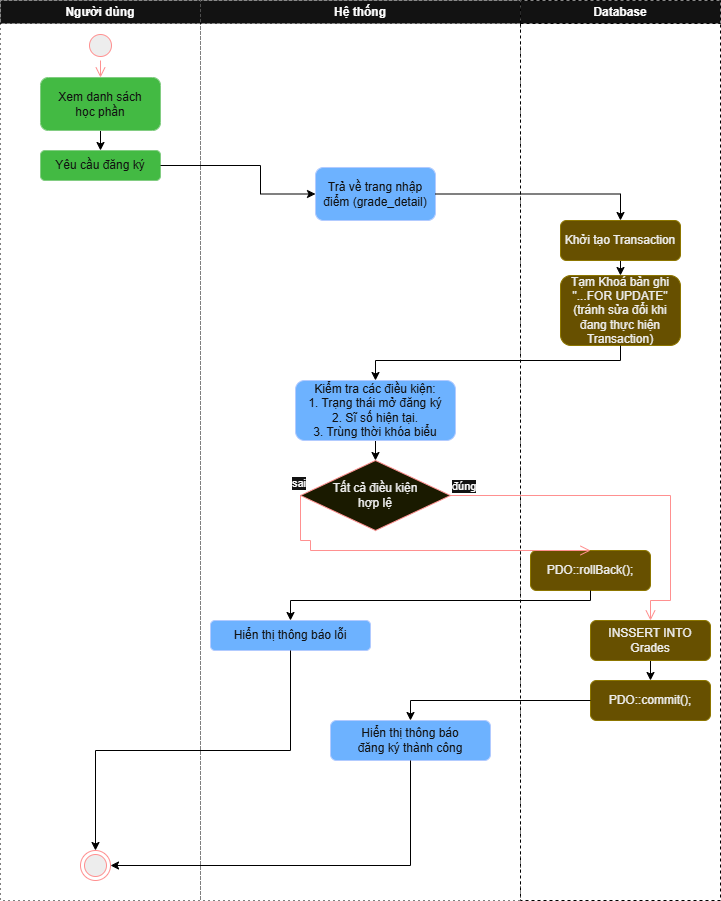

The diagram above was exported from draw.io. Its source (the exported page's mxGraphModel, read from the mxfile embedded in the PNG):
<mxGraphModel dx="1222" dy="788" grid="1" gridSize="10" guides="1" tooltips="1" connect="1" arrows="1" fold="1" page="1" pageScale="1" pageWidth="850" pageHeight="1100" background="light-dark(#FFFFFF,#FFFFFF)" math="0" shadow="0">
  <root>
    <mxCell id="0" />
    <mxCell id="1" parent="0" />
    <mxCell id="HiwQh1T_5UdcAKnyPBfD-6" parent="1" style="swimlane;whiteSpace=wrap;html=1;strokeColor=light-dark(#000000,#000000);dashed=1;dashPattern=1 4;strokeWidth=1;" value="Người dùng" vertex="1">
      <mxGeometry height="900" width="200" x="40" y="40" as="geometry" />
    </mxCell>
    <mxCell id="HiwQh1T_5UdcAKnyPBfD-33" parent="HiwQh1T_5UdcAKnyPBfD-6" style="ellipse;html=1;shape=startState;fillColor=#000000;strokeColor=#ff0000;" value="" vertex="1">
      <mxGeometry height="30" width="30" x="85" y="30" as="geometry" />
    </mxCell>
    <mxCell id="AZNtkC3QLQ2vIFr-Tgkw-21" parent="HiwQh1T_5UdcAKnyPBfD-6" style="ellipse;html=1;shape=endState;fillColor=#000000;strokeColor=#ff0000;" value="" vertex="1">
      <mxGeometry height="30" width="30" x="80" y="850" as="geometry" />
    </mxCell>
    <mxCell id="4C_1pobVWDUTaoz6pT3F-3" edge="1" parent="HiwQh1T_5UdcAKnyPBfD-6" source="j19HZ73-KjDIJIQnbSnb-1" style="edgeStyle=orthogonalEdgeStyle;rounded=0;orthogonalLoop=1;jettySize=auto;html=1;exitX=0.5;exitY=1;exitDx=0;exitDy=0;entryX=0.5;entryY=0;entryDx=0;entryDy=0;strokeColor=light-dark(#000000,#000000);" target="4C_1pobVWDUTaoz6pT3F-2">
      <mxGeometry relative="1" as="geometry" />
    </mxCell>
    <mxCell id="j19HZ73-KjDIJIQnbSnb-1" parent="HiwQh1T_5UdcAKnyPBfD-6" style="rounded=1;whiteSpace=wrap;html=1;fillColor=#008a00;fontColor=#ffffff;strokeColor=#005700;" value="Xem danh sách&lt;div&gt;học phần&lt;/div&gt;" vertex="1">
      <mxGeometry height="53" width="120" x="40" y="77" as="geometry" />
    </mxCell>
    <mxCell id="HiwQh1T_5UdcAKnyPBfD-34" edge="1" parent="HiwQh1T_5UdcAKnyPBfD-6" source="HiwQh1T_5UdcAKnyPBfD-33" style="edgeStyle=orthogonalEdgeStyle;html=1;verticalAlign=bottom;endArrow=open;endSize=8;strokeColor=#ff0000;rounded=0;entryX=0.5;entryY=0;entryDx=0;entryDy=0;" target="j19HZ73-KjDIJIQnbSnb-1" value="">
      <mxGeometry relative="1" as="geometry">
        <Array as="points" />
        <mxPoint x="160" y="60" as="targetPoint" />
      </mxGeometry>
    </mxCell>
    <mxCell id="4C_1pobVWDUTaoz6pT3F-5" edge="1" parent="HiwQh1T_5UdcAKnyPBfD-6" source="4C_1pobVWDUTaoz6pT3F-2" style="edgeStyle=orthogonalEdgeStyle;rounded=0;orthogonalLoop=1;jettySize=auto;html=1;exitX=1;exitY=0.5;exitDx=0;exitDy=0;">
      <mxGeometry relative="1" as="geometry">
        <Array as="points">
          <mxPoint x="160" y="180" />
          <mxPoint x="165" y="180" />
          <mxPoint x="165" y="165" />
        </Array>
        <mxPoint x="170" y="165" as="targetPoint" />
      </mxGeometry>
    </mxCell>
    <mxCell id="4C_1pobVWDUTaoz6pT3F-2" parent="HiwQh1T_5UdcAKnyPBfD-6" style="rounded=1;whiteSpace=wrap;html=1;fillColor=#008a00;fontColor=#ffffff;strokeColor=#005700;" value="Yêu cầu đăng ký" vertex="1">
      <mxGeometry height="30" width="120" x="40" y="150" as="geometry" />
    </mxCell>
    <mxCell id="HiwQh1T_5UdcAKnyPBfD-8" parent="1" style="swimlane;whiteSpace=wrap;html=1;strokeColor=light-dark(#000000,#000000);dashed=1;dashPattern=1 4;strokeWidth=1;" value="Hệ thống" vertex="1">
      <mxGeometry height="900" width="320" x="240" y="40" as="geometry" />
    </mxCell>
    <mxCell id="HiwQh1T_5UdcAKnyPBfD-10" parent="HiwQh1T_5UdcAKnyPBfD-8" style="rounded=1;whiteSpace=wrap;html=1;fillColor=#0050ef;fontColor=#ffffff;strokeColor=#001DBC;" value="Trả về trang nhập điểm (grade_detail)" vertex="1">
      <mxGeometry height="53" width="120" x="115" y="167" as="geometry" />
    </mxCell>
    <mxCell id="4C_1pobVWDUTaoz6pT3F-25" edge="1" parent="HiwQh1T_5UdcAKnyPBfD-8" source="4C_1pobVWDUTaoz6pT3F-9" style="edgeStyle=orthogonalEdgeStyle;rounded=0;orthogonalLoop=1;jettySize=auto;html=1;exitX=0.5;exitY=1;exitDx=0;exitDy=0;entryX=0.5;entryY=0;entryDx=0;entryDy=0;strokeColor=light-dark(#000000,#000000);" target="4C_1pobVWDUTaoz6pT3F-13">
      <mxGeometry relative="1" as="geometry" />
    </mxCell>
    <mxCell id="4C_1pobVWDUTaoz6pT3F-9" parent="HiwQh1T_5UdcAKnyPBfD-8" style="rounded=1;whiteSpace=wrap;html=1;fillColor=#0050ef;fontColor=#ffffff;strokeColor=#001DBC;" value="Kiểm tra các điều kiện:&lt;br&gt;1. Trạng thái mở đăng ký&lt;br&gt;2. Sĩ số hiện tại.&lt;br&gt;3. Trùng thời khóa biểu" vertex="1">
      <mxGeometry height="60" width="160" x="95" y="380" as="geometry" />
    </mxCell>
    <mxCell id="4C_1pobVWDUTaoz6pT3F-11" parent="HiwQh1T_5UdcAKnyPBfD-8" style="rounded=1;whiteSpace=wrap;html=1;fillColor=#0050ef;fontColor=#ffffff;strokeColor=#001DBC;" value="Hiển thị thông báo lỗi" vertex="1">
      <mxGeometry height="30" width="160" x="10" y="620" as="geometry" />
    </mxCell>
    <mxCell id="4C_1pobVWDUTaoz6pT3F-13" parent="HiwQh1T_5UdcAKnyPBfD-8" style="rhombus;whiteSpace=wrap;html=1;fontColor=#000000;fillColor=#ffffc0;strokeColor=#ff0000;" value="Tất cả điều kiện&lt;div&gt;hợp lệ&lt;/div&gt;" vertex="1">
      <mxGeometry height="70" width="150" x="100" y="460" as="geometry" />
    </mxCell>
    <mxCell id="4C_1pobVWDUTaoz6pT3F-21" parent="HiwQh1T_5UdcAKnyPBfD-8" style="rounded=1;whiteSpace=wrap;html=1;fillColor=#0050ef;fontColor=#ffffff;strokeColor=#001DBC;" value="Hiển thị thông báo&lt;div&gt;đăng ký thành công&lt;/div&gt;" vertex="1">
      <mxGeometry height="40" width="160" x="130" y="720" as="geometry" />
    </mxCell>
    <mxCell id="4C_1pobVWDUTaoz6pT3F-12" parent="HiwQh1T_5UdcAKnyPBfD-8" style="rounded=1;whiteSpace=wrap;html=1;fillColor=#e3c800;fontColor=#000000;strokeColor=#B09500;" value="&lt;div&gt;PDO::rollBack();&lt;/div&gt;" vertex="1">
      <mxGeometry height="40" width="120" x="330" y="550" as="geometry" />
    </mxCell>
    <mxCell id="4C_1pobVWDUTaoz6pT3F-20" edge="1" parent="HiwQh1T_5UdcAKnyPBfD-8" source="4C_1pobVWDUTaoz6pT3F-17" style="edgeStyle=orthogonalEdgeStyle;rounded=0;orthogonalLoop=1;jettySize=auto;html=1;exitX=0.5;exitY=1;exitDx=0;exitDy=0;entryX=0.5;entryY=0;entryDx=0;entryDy=0;strokeColor=light-dark(#000000,#000000);" target="4C_1pobVWDUTaoz6pT3F-19">
      <mxGeometry relative="1" as="geometry" />
    </mxCell>
    <mxCell id="4C_1pobVWDUTaoz6pT3F-17" parent="HiwQh1T_5UdcAKnyPBfD-8" style="rounded=1;whiteSpace=wrap;html=1;fillColor=#e3c800;fontColor=#000000;strokeColor=#B09500;" value="INSSERT INTO Grades" vertex="1">
      <mxGeometry height="40" width="120" x="390" y="620" as="geometry" />
    </mxCell>
    <mxCell id="4C_1pobVWDUTaoz6pT3F-19" parent="HiwQh1T_5UdcAKnyPBfD-8" style="rounded=1;whiteSpace=wrap;html=1;fillColor=#e3c800;fontColor=#000000;strokeColor=#B09500;" value="PDO::commit();" vertex="1">
      <mxGeometry height="40" width="120" x="390" y="680" as="geometry" />
    </mxCell>
    <mxCell id="4C_1pobVWDUTaoz6pT3F-15" edge="1" parent="HiwQh1T_5UdcAKnyPBfD-8" source="4C_1pobVWDUTaoz6pT3F-13" style="edgeStyle=orthogonalEdgeStyle;html=1;align=left;verticalAlign=top;endArrow=open;endSize=8;strokeColor=#ff0000;rounded=0;exitX=0;exitY=0.5;exitDx=0;exitDy=0;entryX=0.5;entryY=0;entryDx=0;entryDy=0;" target="4C_1pobVWDUTaoz6pT3F-12" value="sai">
      <mxGeometry relative="1" x="-1" y="-27" as="geometry">
        <mxPoint x="17" y="-25" as="offset" />
        <Array as="points">
          <mxPoint x="110" y="540" />
        </Array>
        <mxPoint x="140" y="580" as="sourcePoint" />
        <mxPoint x="40" y="520" as="targetPoint" />
      </mxGeometry>
    </mxCell>
    <mxCell id="4C_1pobVWDUTaoz6pT3F-14" edge="1" parent="HiwQh1T_5UdcAKnyPBfD-8" source="4C_1pobVWDUTaoz6pT3F-13" style="edgeStyle=orthogonalEdgeStyle;html=1;align=left;verticalAlign=bottom;endArrow=open;endSize=8;strokeColor=#ff0000;rounded=0;entryX=0.5;entryY=0;entryDx=0;entryDy=0;" target="4C_1pobVWDUTaoz6pT3F-17" value="đúng">
      <mxGeometry relative="1" x="-1" as="geometry">
        <Array as="points">
          <mxPoint x="470" y="495" />
          <mxPoint x="470" y="600" />
          <mxPoint x="450" y="600" />
        </Array>
        <mxPoint x="330" y="460" as="targetPoint" />
      </mxGeometry>
    </mxCell>
    <mxCell id="4C_1pobVWDUTaoz6pT3F-18" edge="1" parent="HiwQh1T_5UdcAKnyPBfD-8" source="4C_1pobVWDUTaoz6pT3F-12" style="edgeStyle=orthogonalEdgeStyle;rounded=0;orthogonalLoop=1;jettySize=auto;html=1;exitX=0.5;exitY=1;exitDx=0;exitDy=0;entryX=0.5;entryY=0;entryDx=0;entryDy=0;strokeColor=light-dark(#000000,#000000);" target="4C_1pobVWDUTaoz6pT3F-11">
      <mxGeometry relative="1" as="geometry">
        <Array as="points">
          <mxPoint x="390" y="600" />
          <mxPoint x="90" y="600" />
        </Array>
      </mxGeometry>
    </mxCell>
    <mxCell id="4C_1pobVWDUTaoz6pT3F-22" edge="1" parent="HiwQh1T_5UdcAKnyPBfD-8" source="4C_1pobVWDUTaoz6pT3F-19" style="edgeStyle=orthogonalEdgeStyle;rounded=0;orthogonalLoop=1;jettySize=auto;html=1;exitX=0;exitY=0.5;exitDx=0;exitDy=0;entryX=0.5;entryY=0;entryDx=0;entryDy=0;strokeColor=light-dark(#000000,#000000);" target="4C_1pobVWDUTaoz6pT3F-21">
      <mxGeometry relative="1" as="geometry" />
    </mxCell>
    <mxCell id="HiwQh1T_5UdcAKnyPBfD-9" parent="1" style="swimlane;whiteSpace=wrap;html=1;strokeColor=light-dark(#000000,#000000);dashed=1;strokeWidth=1;" value="Database" vertex="1">
      <mxGeometry height="900" width="200" x="560" y="40" as="geometry" />
    </mxCell>
    <mxCell id="4C_1pobVWDUTaoz6pT3F-8" edge="1" parent="HiwQh1T_5UdcAKnyPBfD-9" source="HiwQh1T_5UdcAKnyPBfD-22" style="edgeStyle=orthogonalEdgeStyle;rounded=0;orthogonalLoop=1;jettySize=auto;html=1;exitX=0.5;exitY=1;exitDx=0;exitDy=0;entryX=0.5;entryY=0;entryDx=0;entryDy=0;strokeColor=light-dark(#000000,#000000);" target="AZNtkC3QLQ2vIFr-Tgkw-38">
      <mxGeometry relative="1" as="geometry" />
    </mxCell>
    <mxCell id="HiwQh1T_5UdcAKnyPBfD-22" parent="HiwQh1T_5UdcAKnyPBfD-9" style="rounded=1;whiteSpace=wrap;html=1;fillColor=#e3c800;fontColor=#000000;strokeColor=#B09500;" value="Khởi tạo Transaction" vertex="1">
      <mxGeometry height="40" width="120" x="40" y="220" as="geometry" />
    </mxCell>
    <mxCell id="AZNtkC3QLQ2vIFr-Tgkw-38" parent="HiwQh1T_5UdcAKnyPBfD-9" style="rounded=1;whiteSpace=wrap;html=1;fillColor=#e3c800;fontColor=#000000;strokeColor=#B09500;" value="Tạm Khoá bản ghi&lt;br&gt;&quot;...FOR UPDATE&quot;&lt;br&gt;(tránh sửa đổi khi đang thực hiện&lt;br&gt;Transaction)" vertex="1">
      <mxGeometry height="70" width="120" x="40" y="275" as="geometry" />
    </mxCell>
    <mxCell id="4C_1pobVWDUTaoz6pT3F-6" edge="1" parent="1" source="4C_1pobVWDUTaoz6pT3F-2" style="edgeStyle=orthogonalEdgeStyle;rounded=0;orthogonalLoop=1;jettySize=auto;html=1;exitX=1;exitY=0.5;exitDx=0;exitDy=0;strokeColor=light-dark(#000000,#000000);entryX=0;entryY=0.5;entryDx=0;entryDy=0;" target="HiwQh1T_5UdcAKnyPBfD-10">
      <mxGeometry relative="1" as="geometry">
        <Array as="points">
          <mxPoint x="300" y="205" />
          <mxPoint x="300" y="234" />
        </Array>
        <mxPoint x="330" y="260" as="targetPoint" />
      </mxGeometry>
    </mxCell>
    <mxCell id="4C_1pobVWDUTaoz6pT3F-7" edge="1" parent="1" source="HiwQh1T_5UdcAKnyPBfD-10" style="edgeStyle=orthogonalEdgeStyle;rounded=0;orthogonalLoop=1;jettySize=auto;html=1;exitX=1;exitY=0.5;exitDx=0;exitDy=0;entryX=0.5;entryY=0;entryDx=0;entryDy=0;strokeColor=light-dark(#000000,#000000);" target="HiwQh1T_5UdcAKnyPBfD-22">
      <mxGeometry relative="1" as="geometry" />
    </mxCell>
    <mxCell id="4C_1pobVWDUTaoz6pT3F-10" edge="1" parent="1" source="AZNtkC3QLQ2vIFr-Tgkw-38" style="edgeStyle=orthogonalEdgeStyle;rounded=0;orthogonalLoop=1;jettySize=auto;html=1;exitX=0.5;exitY=1;exitDx=0;exitDy=0;entryX=0.5;entryY=0;entryDx=0;entryDy=0;strokeColor=light-dark(#000000,#000000);" target="4C_1pobVWDUTaoz6pT3F-9">
      <mxGeometry relative="1" as="geometry">
        <Array as="points">
          <mxPoint x="660" y="400" />
          <mxPoint x="415" y="400" />
        </Array>
      </mxGeometry>
    </mxCell>
    <mxCell id="4C_1pobVWDUTaoz6pT3F-23" edge="1" parent="1" source="4C_1pobVWDUTaoz6pT3F-11" style="edgeStyle=orthogonalEdgeStyle;rounded=0;orthogonalLoop=1;jettySize=auto;html=1;exitX=0.5;exitY=1;exitDx=0;exitDy=0;entryX=0.5;entryY=0;entryDx=0;entryDy=0;strokeColor=light-dark(#000000,#000000);" target="AZNtkC3QLQ2vIFr-Tgkw-21">
      <mxGeometry relative="1" as="geometry">
        <mxPoint x="135" y="890" as="targetPoint" />
      </mxGeometry>
    </mxCell>
    <mxCell id="4C_1pobVWDUTaoz6pT3F-24" edge="1" parent="1" source="4C_1pobVWDUTaoz6pT3F-21" style="edgeStyle=orthogonalEdgeStyle;rounded=0;orthogonalLoop=1;jettySize=auto;html=1;exitX=0.5;exitY=1;exitDx=0;exitDy=0;entryX=1;entryY=0.5;entryDx=0;entryDy=0;strokeColor=light-dark(#000000,#000000);" target="AZNtkC3QLQ2vIFr-Tgkw-21">
      <mxGeometry relative="1" as="geometry">
        <mxPoint x="150" y="905" as="targetPoint" />
      </mxGeometry>
    </mxCell>
  </root>
</mxGraphModel>